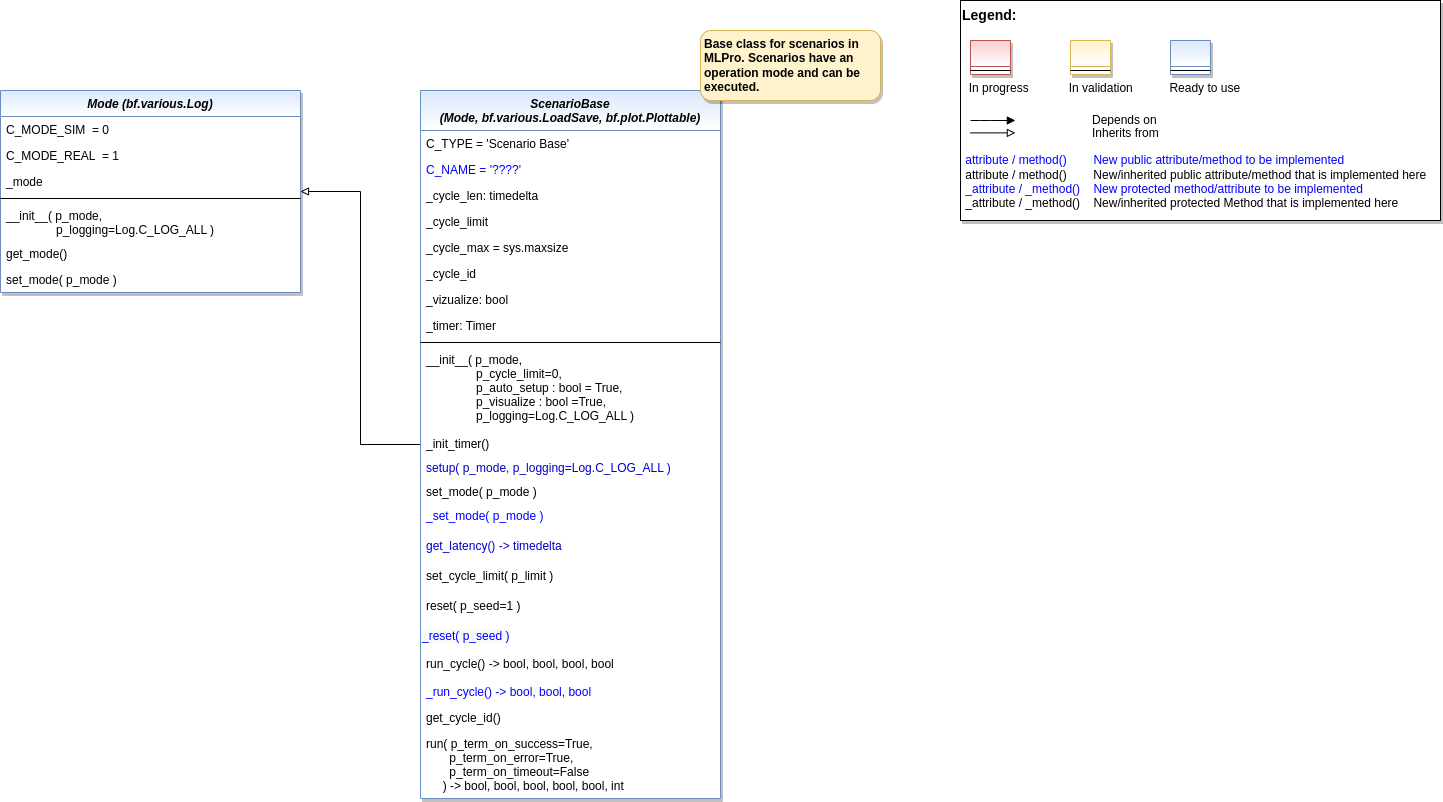

The diagram above was exported from draw.io. Its source (the exported page's mxGraphModel, read from the mxfile embedded in the PNG):
<mxGraphModel dx="2810" dy="1265" grid="1" gridSize="10" guides="1" tooltips="1" connect="1" arrows="1" fold="1" page="1" pageScale="1" pageWidth="2336" pageHeight="1654" math="0" shadow="0">
  <root>
    <mxCell id="WIyWlLk6GJQsqaUBKTNV-0" />
    <mxCell id="WIyWlLk6GJQsqaUBKTNV-1" parent="WIyWlLk6GJQsqaUBKTNV-0" />
    <mxCell id="dl7jBH0QpKdt2L9IKGmV-13" value="Mode (bf.various.Log)" style="swimlane;fontStyle=3;align=center;verticalAlign=top;childLayout=stackLayout;horizontal=1;startSize=26;horizontalStack=0;resizeParent=1;resizeLast=0;collapsible=1;marginBottom=0;rounded=0;shadow=1;strokeWidth=1;fillColor=#dae8fc;strokeColor=#6c8ebf;gradientColor=#ffffff;swimlaneFillColor=#ffffff;" parent="WIyWlLk6GJQsqaUBKTNV-1" vertex="1">
      <mxGeometry x="40" y="130" width="300" height="202" as="geometry">
        <mxRectangle x="230" y="140" width="160" height="26" as="alternateBounds" />
      </mxGeometry>
    </mxCell>
    <mxCell id="dl7jBH0QpKdt2L9IKGmV-24" value="C_MODE_SIM  = 0" style="text;align=left;verticalAlign=top;spacingLeft=4;spacingRight=4;overflow=hidden;rotatable=0;points=[[0,0.5],[1,0.5]];portConstraint=eastwest;" parent="dl7jBH0QpKdt2L9IKGmV-13" vertex="1">
      <mxGeometry y="26" width="300" height="26" as="geometry" />
    </mxCell>
    <mxCell id="dl7jBH0QpKdt2L9IKGmV-25" value="C_MODE_REAL  = 1" style="text;align=left;verticalAlign=top;spacingLeft=4;spacingRight=4;overflow=hidden;rotatable=0;points=[[0,0.5],[1,0.5]];portConstraint=eastwest;" parent="dl7jBH0QpKdt2L9IKGmV-13" vertex="1">
      <mxGeometry y="52" width="300" height="26" as="geometry" />
    </mxCell>
    <mxCell id="dl7jBH0QpKdt2L9IKGmV-14" value="_mode" style="text;align=left;verticalAlign=top;spacingLeft=4;spacingRight=4;overflow=hidden;rotatable=0;points=[[0,0.5],[1,0.5]];portConstraint=eastwest;" parent="dl7jBH0QpKdt2L9IKGmV-13" vertex="1">
      <mxGeometry y="78" width="300" height="26" as="geometry" />
    </mxCell>
    <mxCell id="dl7jBH0QpKdt2L9IKGmV-20" value="" style="line;html=1;strokeWidth=1;align=left;verticalAlign=middle;spacingTop=-1;spacingLeft=3;spacingRight=3;rotatable=0;labelPosition=right;points=[];portConstraint=eastwest;" parent="dl7jBH0QpKdt2L9IKGmV-13" vertex="1">
      <mxGeometry y="104" width="300" height="8" as="geometry" />
    </mxCell>
    <mxCell id="dl7jBH0QpKdt2L9IKGmV-21" value="__init__( p_mode, &#10;               p_logging=Log.C_LOG_ALL )&#10;" style="text;align=left;verticalAlign=top;spacingLeft=4;spacingRight=4;overflow=hidden;rotatable=0;points=[[0,0.5],[1,0.5]];portConstraint=eastwest;" parent="dl7jBH0QpKdt2L9IKGmV-13" vertex="1">
      <mxGeometry y="112" width="300" height="38" as="geometry" />
    </mxCell>
    <mxCell id="dl7jBH0QpKdt2L9IKGmV-22" value="get_mode()" style="text;align=left;verticalAlign=top;spacingLeft=4;spacingRight=4;overflow=hidden;rotatable=0;points=[[0,0.5],[1,0.5]];portConstraint=eastwest;" parent="dl7jBH0QpKdt2L9IKGmV-13" vertex="1">
      <mxGeometry y="150" width="300" height="26" as="geometry" />
    </mxCell>
    <mxCell id="dl7jBH0QpKdt2L9IKGmV-23" value="set_mode( p_mode )" style="text;align=left;verticalAlign=top;spacingLeft=4;spacingRight=4;overflow=hidden;rotatable=0;points=[[0,0.5],[1,0.5]];portConstraint=eastwest;" parent="dl7jBH0QpKdt2L9IKGmV-13" vertex="1">
      <mxGeometry y="176" width="300" height="24" as="geometry" />
    </mxCell>
    <mxCell id="__xDNqv_vZQiCEkt3bh0-9" style="edgeStyle=orthogonalEdgeStyle;rounded=0;orthogonalLoop=1;jettySize=auto;html=1;endArrow=block;endFill=0;" parent="WIyWlLk6GJQsqaUBKTNV-1" source="UP2SmdmnmiDTw7j5yn1o-20" target="dl7jBH0QpKdt2L9IKGmV-13" edge="1">
      <mxGeometry relative="1" as="geometry" />
    </mxCell>
    <mxCell id="UP2SmdmnmiDTw7j5yn1o-20" value="ScenarioBase&#10;(Mode, bf.various.LoadSave, bf.plot.Plottable)" style="swimlane;fontStyle=3;align=center;verticalAlign=top;childLayout=stackLayout;horizontal=1;startSize=40;horizontalStack=0;resizeParent=1;resizeLast=0;collapsible=1;marginBottom=0;rounded=0;shadow=1;strokeWidth=1;fillColor=#dae8fc;strokeColor=#6c8ebf;gradientColor=#ffffff;swimlaneFillColor=#ffffff;" parent="WIyWlLk6GJQsqaUBKTNV-1" vertex="1">
      <mxGeometry x="460" y="130" width="300" height="708" as="geometry">
        <mxRectangle x="230" y="140" width="160" height="26" as="alternateBounds" />
      </mxGeometry>
    </mxCell>
    <mxCell id="UP2SmdmnmiDTw7j5yn1o-27" value="C_TYPE = 'Scenario Base'" style="text;align=left;verticalAlign=top;spacingLeft=4;spacingRight=4;overflow=hidden;rotatable=0;points=[[0,0.5],[1,0.5]];portConstraint=eastwest;" parent="UP2SmdmnmiDTw7j5yn1o-20" vertex="1">
      <mxGeometry y="40" width="300" height="26" as="geometry" />
    </mxCell>
    <mxCell id="UP2SmdmnmiDTw7j5yn1o-28" value="C_NAME = '????'" style="text;align=left;verticalAlign=top;spacingLeft=4;spacingRight=4;overflow=hidden;rotatable=0;points=[[0,0.5],[1,0.5]];portConstraint=eastwest;fontColor=#0000FF;" parent="UP2SmdmnmiDTw7j5yn1o-20" vertex="1">
      <mxGeometry y="66" width="300" height="26" as="geometry" />
    </mxCell>
    <mxCell id="f72OymnG5Jdyl8jaYfJm-2" value="_cycle_len: timedelta" style="text;align=left;verticalAlign=top;spacingLeft=4;spacingRight=4;overflow=hidden;rotatable=0;points=[[0,0.5],[1,0.5]];portConstraint=eastwest;" parent="UP2SmdmnmiDTw7j5yn1o-20" vertex="1">
      <mxGeometry y="92" width="300" height="26" as="geometry" />
    </mxCell>
    <mxCell id="f72OymnG5Jdyl8jaYfJm-3" value="_cycle_limit" style="text;align=left;verticalAlign=top;spacingLeft=4;spacingRight=4;overflow=hidden;rotatable=0;points=[[0,0.5],[1,0.5]];portConstraint=eastwest;" parent="UP2SmdmnmiDTw7j5yn1o-20" vertex="1">
      <mxGeometry y="118" width="300" height="26" as="geometry" />
    </mxCell>
    <mxCell id="GVWxCdjZFcxz5yg6jZ50-12" value="_cycle_max = sys.maxsize" style="text;align=left;verticalAlign=top;spacingLeft=4;spacingRight=4;overflow=hidden;rotatable=0;points=[[0,0.5],[1,0.5]];portConstraint=eastwest;" parent="UP2SmdmnmiDTw7j5yn1o-20" vertex="1">
      <mxGeometry y="144" width="300" height="26" as="geometry" />
    </mxCell>
    <mxCell id="GVWxCdjZFcxz5yg6jZ50-11" value="_cycle_id" style="text;align=left;verticalAlign=top;spacingLeft=4;spacingRight=4;overflow=hidden;rotatable=0;points=[[0,0.5],[1,0.5]];portConstraint=eastwest;" parent="UP2SmdmnmiDTw7j5yn1o-20" vertex="1">
      <mxGeometry y="170" width="300" height="26" as="geometry" />
    </mxCell>
    <mxCell id="f72OymnG5Jdyl8jaYfJm-4" value="_vizualize: bool" style="text;align=left;verticalAlign=top;spacingLeft=4;spacingRight=4;overflow=hidden;rotatable=0;points=[[0,0.5],[1,0.5]];portConstraint=eastwest;" parent="UP2SmdmnmiDTw7j5yn1o-20" vertex="1">
      <mxGeometry y="196" width="300" height="26" as="geometry" />
    </mxCell>
    <mxCell id="f72OymnG5Jdyl8jaYfJm-0" value="_timer: Timer" style="text;align=left;verticalAlign=top;spacingLeft=4;spacingRight=4;overflow=hidden;rotatable=0;points=[[0,0.5],[1,0.5]];portConstraint=eastwest;" parent="UP2SmdmnmiDTw7j5yn1o-20" vertex="1">
      <mxGeometry y="222" width="300" height="26" as="geometry" />
    </mxCell>
    <mxCell id="UP2SmdmnmiDTw7j5yn1o-25" value="" style="line;html=1;strokeWidth=1;align=left;verticalAlign=middle;spacingTop=-1;spacingLeft=3;spacingRight=3;rotatable=0;labelPosition=right;points=[];portConstraint=eastwest;" parent="UP2SmdmnmiDTw7j5yn1o-20" vertex="1">
      <mxGeometry y="248" width="300" height="8" as="geometry" />
    </mxCell>
    <mxCell id="f72OymnG5Jdyl8jaYfJm-5" value="__init__( p_mode,&#10;               p_cycle_limit=0,&#10;               p_auto_setup : bool = True,&#10;               p_visualize : bool =True,&#10;               p_logging=Log.C_LOG_ALL )" style="text;align=left;verticalAlign=top;spacingLeft=4;spacingRight=4;overflow=hidden;rotatable=0;points=[[0,0.5],[1,0.5]];portConstraint=eastwest;" parent="UP2SmdmnmiDTw7j5yn1o-20" vertex="1">
      <mxGeometry y="256" width="300" height="84" as="geometry" />
    </mxCell>
    <mxCell id="EWvmsKcDzw4Ju58KhNLj-1" value="_init_timer()" style="text;align=left;verticalAlign=top;spacingLeft=4;spacingRight=4;overflow=hidden;rotatable=0;points=[[0,0.5],[1,0.5]];portConstraint=eastwest;" vertex="1" parent="UP2SmdmnmiDTw7j5yn1o-20">
      <mxGeometry y="340" width="300" height="24" as="geometry" />
    </mxCell>
    <mxCell id="4z1ZA7iLyQSW-nbc1bQL-0" value="setup( p_mode, p_logging=Log.C_LOG_ALL )" style="text;align=left;verticalAlign=top;spacingLeft=4;spacingRight=4;overflow=hidden;rotatable=0;points=[[0,0.5],[1,0.5]];portConstraint=eastwest;fontColor=#0000CC;" parent="UP2SmdmnmiDTw7j5yn1o-20" vertex="1">
      <mxGeometry y="364" width="300" height="24" as="geometry" />
    </mxCell>
    <mxCell id="EWvmsKcDzw4Ju58KhNLj-0" value="set_mode( p_mode )" style="text;align=left;verticalAlign=top;spacingLeft=4;spacingRight=4;overflow=hidden;rotatable=0;points=[[0,0.5],[1,0.5]];portConstraint=eastwest;" vertex="1" parent="UP2SmdmnmiDTw7j5yn1o-20">
      <mxGeometry y="388" width="300" height="24" as="geometry" />
    </mxCell>
    <mxCell id="dl7jBH0QpKdt2L9IKGmV-27" value="_set_mode( p_mode )" style="text;align=left;verticalAlign=top;spacingLeft=4;spacingRight=4;overflow=hidden;rotatable=0;points=[[0,0.5],[1,0.5]];portConstraint=eastwest;fontColor=#0000FF;" parent="UP2SmdmnmiDTw7j5yn1o-20" vertex="1">
      <mxGeometry y="412" width="300" height="30" as="geometry" />
    </mxCell>
    <mxCell id="4z1ZA7iLyQSW-nbc1bQL-1" value="get_latency() -&gt; timedelta" style="text;align=left;verticalAlign=top;spacingLeft=4;spacingRight=4;overflow=hidden;rotatable=0;points=[[0,0.5],[1,0.5]];portConstraint=eastwest;fontColor=#0000CC;" parent="UP2SmdmnmiDTw7j5yn1o-20" vertex="1">
      <mxGeometry y="442" width="300" height="30" as="geometry" />
    </mxCell>
    <mxCell id="PYtmdeU6_NjjEdoNpoMM-30" value="set_cycle_limit( p_limit )" style="text;align=left;verticalAlign=top;spacingLeft=4;spacingRight=4;overflow=hidden;rotatable=0;points=[[0,0.5],[1,0.5]];portConstraint=eastwest;" parent="UP2SmdmnmiDTw7j5yn1o-20" vertex="1">
      <mxGeometry y="472" width="300" height="30" as="geometry" />
    </mxCell>
    <mxCell id="UP2SmdmnmiDTw7j5yn1o-29" value="reset( p_seed=1 )" style="text;align=left;verticalAlign=top;spacingLeft=4;spacingRight=4;overflow=hidden;rotatable=0;points=[[0,0.5],[1,0.5]];portConstraint=eastwest;" parent="UP2SmdmnmiDTw7j5yn1o-20" vertex="1">
      <mxGeometry y="502" width="300" height="30" as="geometry" />
    </mxCell>
    <mxCell id="dl7jBH0QpKdt2L9IKGmV-29" value="&lt;span style=&quot;color: rgb(0 , 0 , 255) ; font-family: &amp;#34;helvetica&amp;#34; ; font-size: 12px ; font-style: normal ; font-weight: 400 ; letter-spacing: normal ; text-align: left ; text-indent: 0px ; text-transform: none ; word-spacing: 0px ; background-color: rgb(248 , 249 , 250) ; display: inline ; float: none&quot;&gt;_reset( p_seed )&lt;/span&gt;" style="text;whiteSpace=wrap;html=1;fontColor=#000000;" parent="UP2SmdmnmiDTw7j5yn1o-20" vertex="1">
      <mxGeometry y="532" width="300" height="28" as="geometry" />
    </mxCell>
    <mxCell id="dl7jBH0QpKdt2L9IKGmV-10" value="run_cycle() -&gt; bool, bool, bool, bool" style="text;align=left;verticalAlign=top;spacingLeft=4;spacingRight=4;overflow=hidden;rotatable=0;points=[[0,0.5],[1,0.5]];portConstraint=eastwest;" parent="UP2SmdmnmiDTw7j5yn1o-20" vertex="1">
      <mxGeometry y="560" width="300" height="28" as="geometry" />
    </mxCell>
    <mxCell id="dl7jBH0QpKdt2L9IKGmV-9" value="_run_cycle() -&gt; bool, bool, bool" style="text;align=left;verticalAlign=top;spacingLeft=4;spacingRight=4;overflow=hidden;rotatable=0;points=[[0,0.5],[1,0.5]];portConstraint=eastwest;fontColor=#0000FF;" parent="UP2SmdmnmiDTw7j5yn1o-20" vertex="1">
      <mxGeometry y="588" width="300" height="26" as="geometry" />
    </mxCell>
    <mxCell id="PYtmdeU6_NjjEdoNpoMM-28" value="get_cycle_id()" style="text;align=left;verticalAlign=top;spacingLeft=4;spacingRight=4;overflow=hidden;rotatable=0;points=[[0,0.5],[1,0.5]];portConstraint=eastwest;" parent="UP2SmdmnmiDTw7j5yn1o-20" vertex="1">
      <mxGeometry y="614" width="300" height="26" as="geometry" />
    </mxCell>
    <mxCell id="UP2SmdmnmiDTw7j5yn1o-30" value="run( p_term_on_success=True, &#10;       p_term_on_error=True,&#10;       p_term_on_timeout=False &#10;     ) -&gt; bool, bool, bool, bool, bool, int " style="text;align=left;verticalAlign=top;spacingLeft=4;spacingRight=4;overflow=hidden;rotatable=0;points=[[0,0.5],[1,0.5]];portConstraint=eastwest;" parent="UP2SmdmnmiDTw7j5yn1o-20" vertex="1">
      <mxGeometry y="640" width="300" height="68" as="geometry" />
    </mxCell>
    <mxCell id="4z1ZA7iLyQSW-nbc1bQL-4" value="" style="group" parent="WIyWlLk6GJQsqaUBKTNV-1" vertex="1" connectable="0">
      <mxGeometry x="1000" y="40" width="480" height="220" as="geometry" />
    </mxCell>
    <mxCell id="4z1ZA7iLyQSW-nbc1bQL-5" value="&lt;font color=&quot;#000000&quot; size=&quot;1&quot;&gt;&lt;b style=&quot;font-size: 14px&quot;&gt;Legend:&lt;br&gt;&lt;/b&gt;&lt;/font&gt;&lt;br&gt;&lt;br&gt;&lt;br&gt;&lt;font color=&quot;#0000ff&quot; style=&quot;font-size: 6px&quot;&gt;&lt;br&gt;&lt;/font&gt;&lt;span style=&quot;color: rgb(0 , 0 , 0)&quot;&gt;&lt;font style=&quot;font-size: 4px&quot;&gt;&amp;nbsp; &amp;nbsp;&lt;/font&gt;&amp;nbsp;In progress&amp;nbsp; &amp;nbsp; &amp;nbsp; &amp;nbsp; &amp;nbsp; &amp;nbsp; In validation&amp;nbsp; &amp;nbsp; &amp;nbsp; &amp;nbsp; &amp;nbsp; &amp;nbsp;Ready to use&lt;/span&gt;&lt;font color=&quot;#000000&quot;&gt;&amp;nbsp;&lt;br&gt;&lt;/font&gt;&lt;font color=&quot;#0000ff&quot;&gt;&lt;br&gt;&lt;br&gt;&lt;br&gt;&lt;br&gt;&amp;nbsp;attribute / method()&amp;nbsp; &amp;nbsp; &amp;nbsp; &amp;nbsp; New public attribute/method to be implemented&lt;/font&gt;&lt;br&gt;&lt;font color=&quot;#000000&quot;&gt;&amp;nbsp;&lt;/font&gt;&lt;font color=&quot;#000000&quot;&gt;attribute / method()&lt;span&gt;&#09;&lt;/span&gt;&amp;nbsp; &amp;nbsp; &amp;nbsp; &amp;nbsp;New/inherited public attribute/method that is implemented here&lt;br&gt;&lt;/font&gt;&lt;font color=&quot;#0000ff&quot;&gt;&amp;nbsp;_attribute /&amp;nbsp;&lt;/font&gt;&lt;font color=&quot;#0000ff&quot;&gt;_method()&amp;nbsp; &amp;nbsp; New protected method/attribute to be implemented&lt;/font&gt;&lt;br&gt;&lt;font color=&quot;#000000&quot;&gt;&amp;nbsp;_attribute / _method()&amp;nbsp; &amp;nbsp; New/inherited protected Method that is implemented here&lt;br&gt;&lt;/font&gt;&lt;font color=&quot;#000000&quot;&gt;&lt;br&gt;&lt;br&gt;&lt;br&gt;&lt;br&gt;&lt;br&gt;&lt;/font&gt;" style="text;html=1;align=left;verticalAlign=top;whiteSpace=wrap;rounded=0;fontColor=#006600;strokeColor=#000000;shadow=1;fillColor=#ffffff;" parent="4z1ZA7iLyQSW-nbc1bQL-4" vertex="1">
      <mxGeometry width="480" height="220" as="geometry" />
    </mxCell>
    <mxCell id="4z1ZA7iLyQSW-nbc1bQL-6" value="Depends on" style="endArrow=block;html=1;labelPosition=right;verticalLabelPosition=middle;align=left;verticalAlign=middle;endFill=1;fontSize=12;" parent="4z1ZA7iLyQSW-nbc1bQL-4" edge="1">
      <mxGeometry x="-1590" y="-2180" width="50" height="50" as="geometry">
        <mxPoint x="9.99969696969697" y="120.00301587301601" as="sourcePoint" />
        <mxPoint x="54.84818181818173" y="120.00301587301601" as="targetPoint" />
        <mxPoint x="98" as="offset" />
        <Array as="points">
          <mxPoint x="30" y="120" />
        </Array>
      </mxGeometry>
    </mxCell>
    <mxCell id="4z1ZA7iLyQSW-nbc1bQL-7" value="Inherits from" style="endArrow=block;html=1;labelPosition=right;verticalLabelPosition=middle;align=left;verticalAlign=middle;endFill=0;fontSize=12;" parent="4z1ZA7iLyQSW-nbc1bQL-4" edge="1">
      <mxGeometry x="-1590" y="-2180" width="50" height="50" as="geometry">
        <mxPoint x="9.99969696969697" y="132.3846031746034" as="sourcePoint" />
        <mxPoint x="54.84818181818173" y="132.3846031746034" as="targetPoint" />
        <mxPoint x="98" y="1" as="offset" />
      </mxGeometry>
    </mxCell>
    <mxCell id="4z1ZA7iLyQSW-nbc1bQL-8" value="" style="swimlane;fontStyle=3;align=center;verticalAlign=top;childLayout=stackLayout;horizontal=1;startSize=26;horizontalStack=0;resizeParent=1;resizeLast=0;collapsible=1;marginBottom=0;rounded=0;shadow=1;strokeWidth=1;fillColor=#f8cecc;strokeColor=#b85450;gradientColor=#ffffff;swimlaneFillColor=#ffffff;" parent="4z1ZA7iLyQSW-nbc1bQL-4" vertex="1">
      <mxGeometry x="10" y="40" width="40" height="34" as="geometry">
        <mxRectangle x="230" y="140" width="160" height="26" as="alternateBounds" />
      </mxGeometry>
    </mxCell>
    <mxCell id="4z1ZA7iLyQSW-nbc1bQL-9" value="" style="line;html=1;strokeWidth=1;align=left;verticalAlign=middle;spacingTop=-1;spacingLeft=3;spacingRight=3;rotatable=0;labelPosition=right;points=[];portConstraint=eastwest;" parent="4z1ZA7iLyQSW-nbc1bQL-8" vertex="1">
      <mxGeometry y="26" width="40" height="8" as="geometry" />
    </mxCell>
    <mxCell id="4z1ZA7iLyQSW-nbc1bQL-10" value="" style="swimlane;fontStyle=3;align=center;verticalAlign=top;childLayout=stackLayout;horizontal=1;startSize=26;horizontalStack=0;resizeParent=1;resizeLast=0;collapsible=1;marginBottom=0;rounded=0;shadow=1;strokeWidth=1;fillColor=#fff2cc;strokeColor=#d6b656;gradientColor=#ffffff;swimlaneFillColor=#ffffff;" parent="4z1ZA7iLyQSW-nbc1bQL-4" vertex="1">
      <mxGeometry x="110" y="40" width="40" height="34" as="geometry">
        <mxRectangle x="230" y="140" width="160" height="26" as="alternateBounds" />
      </mxGeometry>
    </mxCell>
    <mxCell id="4z1ZA7iLyQSW-nbc1bQL-11" value="" style="line;html=1;strokeWidth=1;align=left;verticalAlign=middle;spacingTop=-1;spacingLeft=3;spacingRight=3;rotatable=0;labelPosition=right;points=[];portConstraint=eastwest;" parent="4z1ZA7iLyQSW-nbc1bQL-10" vertex="1">
      <mxGeometry y="26" width="40" height="8" as="geometry" />
    </mxCell>
    <mxCell id="4z1ZA7iLyQSW-nbc1bQL-12" value="" style="swimlane;fontStyle=3;align=center;verticalAlign=top;childLayout=stackLayout;horizontal=1;startSize=26;horizontalStack=0;resizeParent=1;resizeLast=0;collapsible=1;marginBottom=0;rounded=0;shadow=1;strokeWidth=1;fillColor=#dae8fc;strokeColor=#6c8ebf;gradientColor=#ffffff;swimlaneFillColor=#ffffff;" parent="4z1ZA7iLyQSW-nbc1bQL-4" vertex="1">
      <mxGeometry x="210" y="40" width="40" height="34" as="geometry">
        <mxRectangle x="230" y="140" width="160" height="26" as="alternateBounds" />
      </mxGeometry>
    </mxCell>
    <mxCell id="4z1ZA7iLyQSW-nbc1bQL-13" value="" style="line;html=1;strokeWidth=1;align=left;verticalAlign=middle;spacingTop=-1;spacingLeft=3;spacingRight=3;rotatable=0;labelPosition=right;points=[];portConstraint=eastwest;" parent="4z1ZA7iLyQSW-nbc1bQL-12" vertex="1">
      <mxGeometry y="26" width="40" height="8" as="geometry" />
    </mxCell>
    <mxCell id="EWvmsKcDzw4Ju58KhNLj-2" value="Base class for scenarios in MLPro. Scenarios have an operation mode and can be executed." style="rounded=1;whiteSpace=wrap;html=1;fillColor=#fff2cc;strokeColor=#d6b656;shadow=1;fontStyle=1;align=left;verticalAlign=top;spacingLeft=2;" vertex="1" parent="WIyWlLk6GJQsqaUBKTNV-1">
      <mxGeometry x="740" y="70" width="180" height="70" as="geometry" />
    </mxCell>
  </root>
</mxGraphModel>